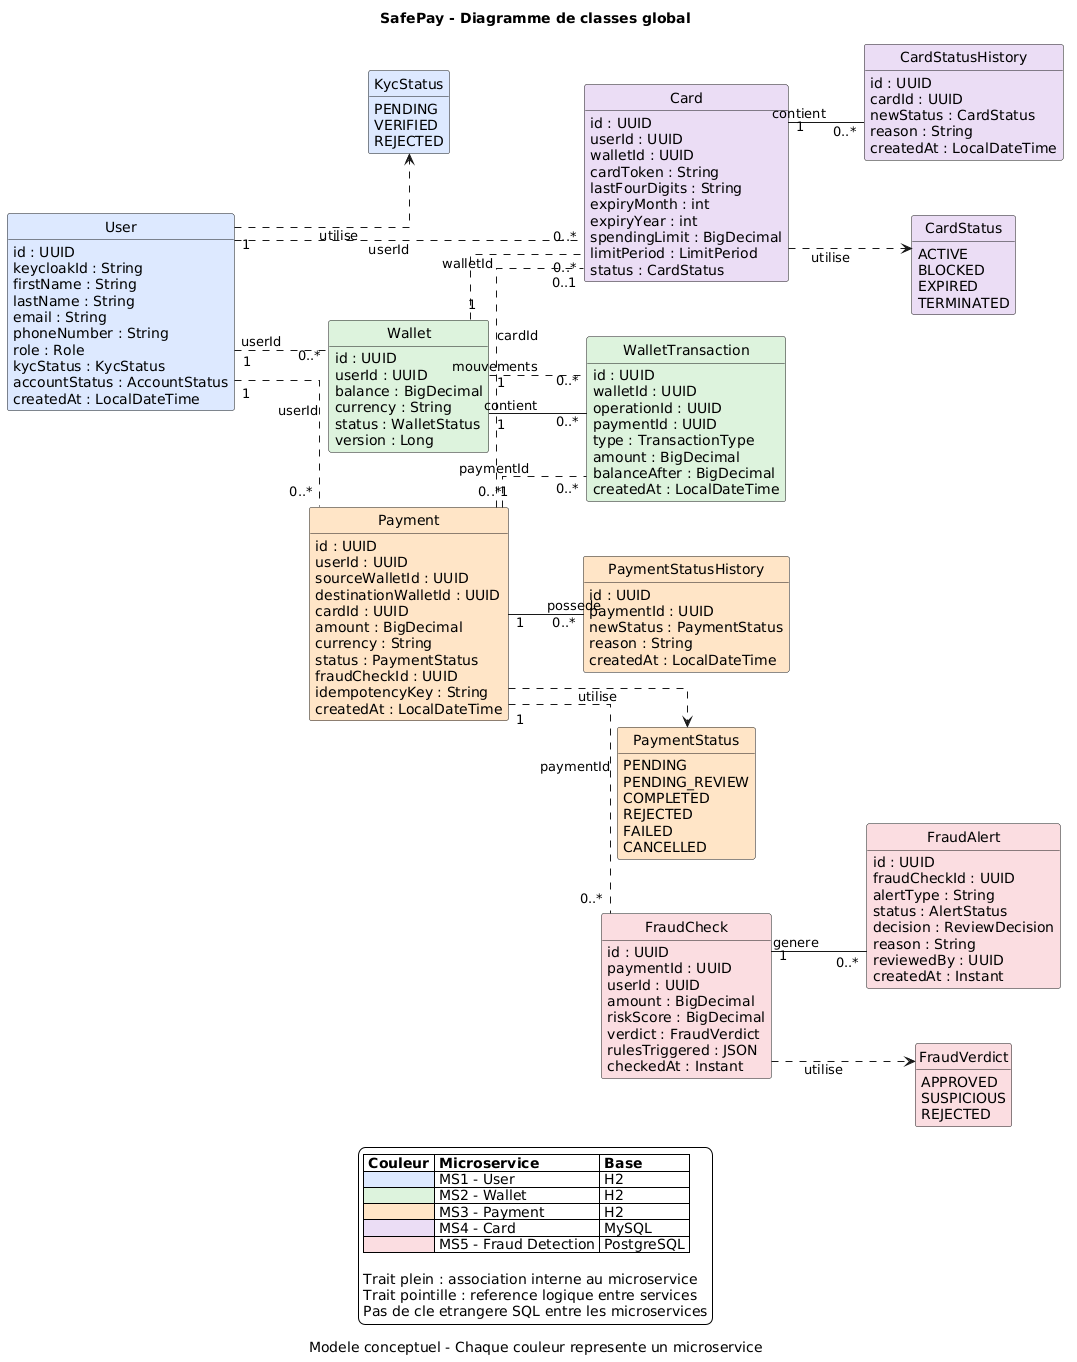

The diagram above was rendered by PlantUML. Its source (embedded in the PNG):
@startuml
title SafePay - Diagramme de classes global
caption Modele conceptuel - Chaque couleur represente un microservice

left to right direction

skinparam backgroundColor white
skinparam shadowing false
skinparam linetype ortho
skinparam classAttributeIconSize 0
skinparam defaultFontName Arial
skinparam nodesep 55
skinparam ranksep 75
hide methods
hide circle

' ===== MS1 - USER SERVICE =====

class User #DCE9FF {
  id : UUID
  keycloakId : String
  firstName : String
  lastName : String
  email : String
  phoneNumber : String
  role : Role
  kycStatus : KycStatus
  accountStatus : AccountStatus
  createdAt : LocalDateTime
}

enum KycStatus #DCE9FF {
  PENDING
  VERIFIED
  REJECTED
}

User ..> KycStatus : utilise

' ===== MS2 - WALLET SERVICE =====

class Wallet #DDF2DD {
  id : UUID
  userId : UUID
  balance : BigDecimal
  currency : String
  status : WalletStatus
  version : Long
}

class WalletTransaction #DDF2DD {
  id : UUID
  walletId : UUID
  operationId : UUID
  paymentId : UUID
  type : TransactionType
  amount : BigDecimal
  balanceAfter : BigDecimal
  createdAt : LocalDateTime
}

Wallet "1" -- "0..*" WalletTransaction : contient

' ===== MS3 - PAYMENT SERVICE =====

class Payment #FFE5C7 {
  id : UUID
  userId : UUID
  sourceWalletId : UUID
  destinationWalletId : UUID
  cardId : UUID
  amount : BigDecimal
  currency : String
  status : PaymentStatus
  fraudCheckId : UUID
  idempotencyKey : String
  createdAt : LocalDateTime
}

class PaymentStatusHistory #FFE5C7 {
  id : UUID
  paymentId : UUID
  newStatus : PaymentStatus
  reason : String
  createdAt : LocalDateTime
}

enum PaymentStatus #FFE5C7 {
  PENDING
  PENDING_REVIEW
  COMPLETED
  REJECTED
  FAILED
  CANCELLED
}

Payment "1" -- "0..*" PaymentStatusHistory : possede
Payment ..> PaymentStatus : utilise

' ===== MS4 - CARD SERVICE =====

class Card #EADCF4 {
  id : UUID
  userId : UUID
  walletId : UUID
  cardToken : String
  lastFourDigits : String
  expiryMonth : int
  expiryYear : int
  spendingLimit : BigDecimal
  limitPeriod : LimitPeriod
  status : CardStatus
}

class CardStatusHistory #EADCF4 {
  id : UUID
  cardId : UUID
  newStatus : CardStatus
  reason : String
  createdAt : LocalDateTime
}

enum CardStatus #EADCF4 {
  ACTIVE
  BLOCKED
  EXPIRED
  TERMINATED
}

Card "1" -- "0..*" CardStatusHistory : contient
Card ..> CardStatus : utilise

' ===== MS5 - FRAUD DETECTION =====

class FraudCheck #FADDE1 {
  id : UUID
  paymentId : UUID
  userId : UUID
  amount : BigDecimal
  riskScore : BigDecimal
  verdict : FraudVerdict
  rulesTriggered : JSON
  checkedAt : Instant
}

class FraudAlert #FADDE1 {
  id : UUID
  fraudCheckId : UUID
  alertType : String
  status : AlertStatus
  decision : ReviewDecision
  reason : String
  reviewedBy : UUID
  createdAt : Instant
}

enum FraudVerdict #FADDE1 {
  APPROVED
  SUSPICIOUS
  REJECTED
}

FraudCheck "1" -- "0..*" FraudAlert : genere
FraudCheck ..> FraudVerdict : utilise

' ===== RELATIONS ENTRE MICROSERVICES =====
' References logiques, pas de FK SQL

User "1" .. "0..*" Wallet : userId
User "1" .. "0..*" Card : userId
User "1" .. "0..*" Payment : userId

Wallet "1" .. "0..*" Card : walletId
Wallet "1" .. "0..*" WalletTransaction : mouvements

Payment "1" .. "0..*" WalletTransaction : paymentId
Payment "1" .. "0..*" FraudCheck : paymentId
Payment "0..*" .. "0..1" Card : cardId

' ===== LEGENDE =====

legend bottom
  |= Couleur |= Microservice |= Base |
  |<#DCE9FF> | MS1 - User | H2 |
  |<#DDF2DD> | MS2 - Wallet | H2 |
  |<#FFE5C7> | MS3 - Payment | H2 |
  |<#EADCF4> | MS4 - Card | MySQL |
  |<#FADDE1> | MS5 - Fraud Detection | PostgreSQL |

  Trait plein : association interne au microservice
  Trait pointille : reference logique entre services
  Pas de cle etrangere SQL entre les microservices
endlegend
@enduml